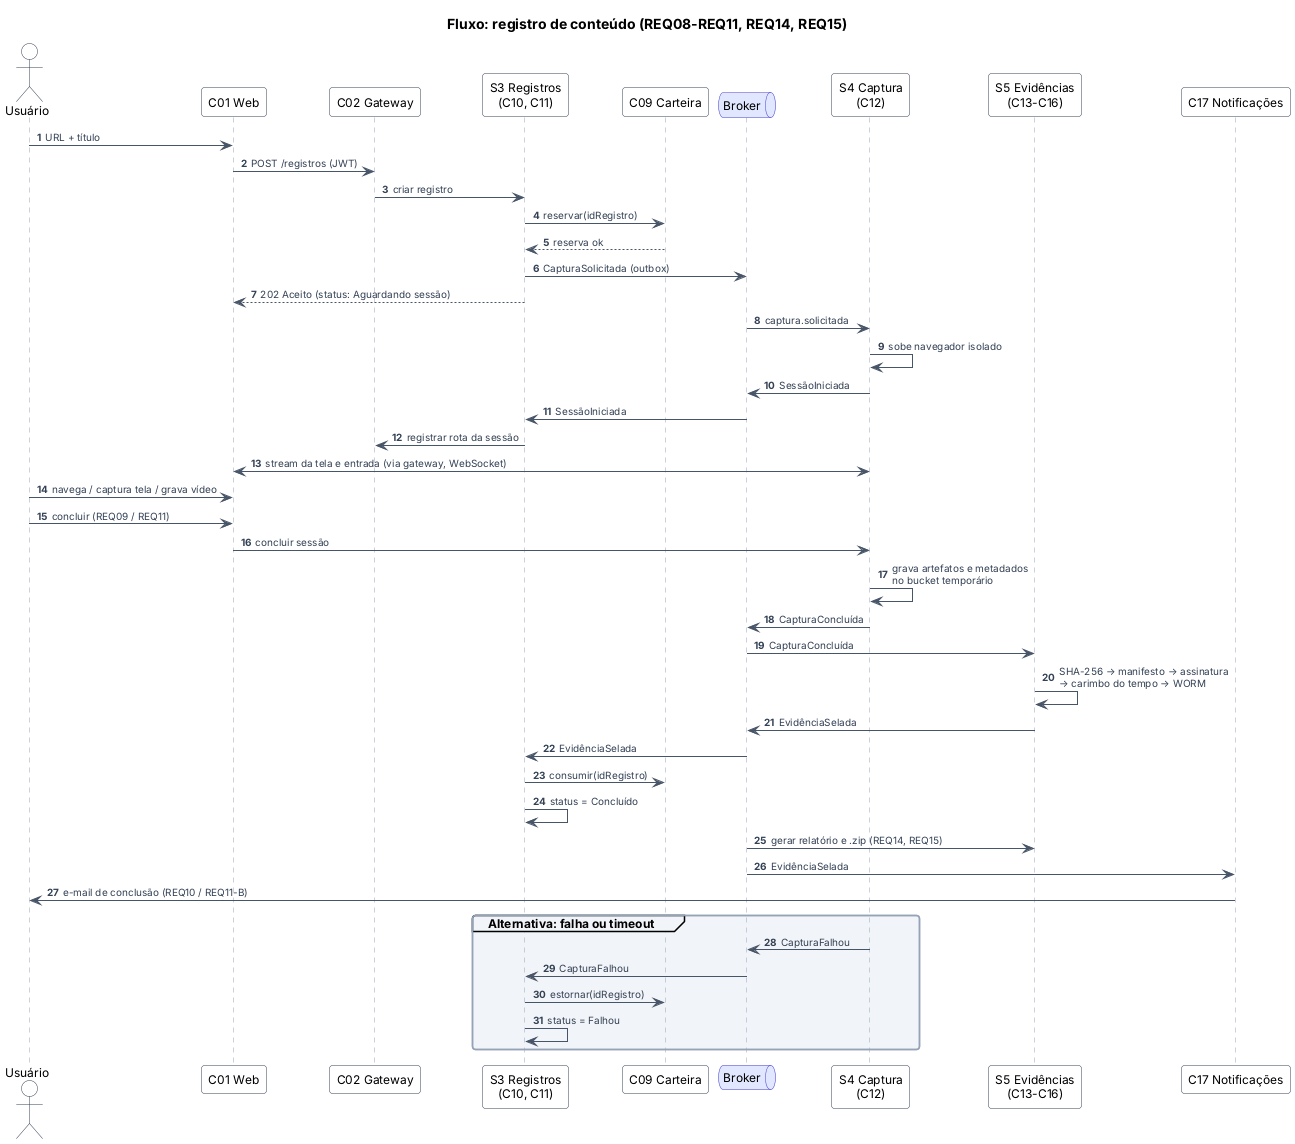

The diagram above was rendered by PlantUML. Its source (embedded in the PNG):
@startuml s01-registro
!include _estilo.iuml
title Fluxo: registro de conteúdo (REQ08-REQ11, REQ14, REQ15)
autonumber

actor "Usuário" as U
participant "C01 Web" as W
participant "C02 Gateway" as G
participant "S3 Registros\n(C10, C11)" as R
participant "C09 Carteira" as C
queue "Broker" as Q
participant "S4 Captura\n(C12)" as K
participant "S5 Evidências\n(C13-C16)" as E
participant "C17 Notificações" as N

U -> W : URL + título
W -> G : POST /registros (JWT)
G -> R : criar registro
R -> C : reservar(idRegistro)
C --> R : reserva ok
R -> Q : CapturaSolicitada (outbox)
R --> W : 202 Aceito (status: Aguardando sessão)
Q -> K : captura.solicitada
K -> K : sobe navegador isolado
K -> Q : SessãoIniciada
Q -> R : SessãoIniciada
R -> G : registrar rota da sessão
W <-> K : stream da tela e entrada (via gateway, WebSocket)
U -> W : navega / captura tela / grava vídeo
U -> W : concluir (REQ09 / REQ11)
W -> K : concluir sessão
K -> K : grava artefatos e metadados\nno bucket temporário
K -> Q : CapturaConcluída
Q -> E : CapturaConcluída
E -> E : SHA-256 → manifesto → assinatura\n→ carimbo do tempo → WORM
E -> Q : EvidênciaSelada
Q -> R : EvidênciaSelada
R -> C : consumir(idRegistro)
R -> R : status = Concluído
Q -> E : gerar relatório e .zip (REQ14, REQ15)
Q -> N : EvidênciaSelada
N -> U : e-mail de conclusão (REQ10 / REQ11-B)

group Alternativa: falha ou timeout
  K -> Q : CapturaFalhou
  Q -> R : CapturaFalhou
  R -> C : estornar(idRegistro)
  R -> R : status = Falhou
end
@enduml